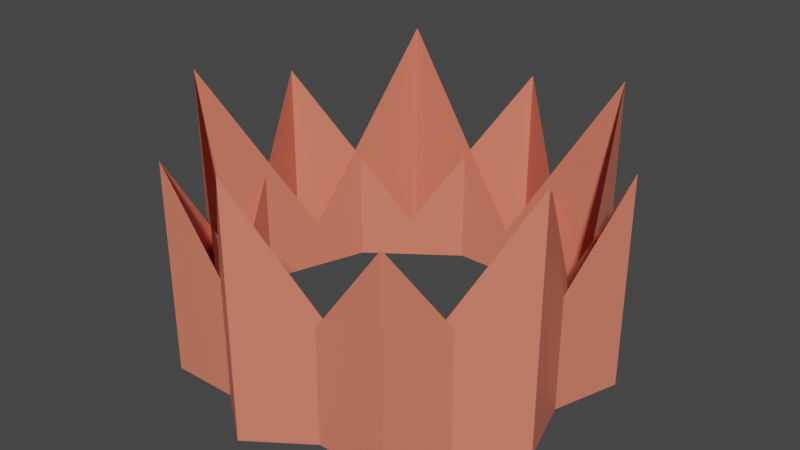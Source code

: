 # Source: fire-ring.blend  (saved by Blender 3.0.42; exported with 4.5.12 LTS)
import bpy
from mathutils import Matrix  # noqa: F401  (used for matrix-valued properties, if any)

bpy.ops.wm.read_factory_settings(use_empty=True)
scene = bpy.context.scene
scene.name = 'Scene'

# ---- collections
col_collection = bpy.data.collections.new('Collection'); scene.collection.children.link(col_collection)

# ---- materials (node trees are filled in below, after node groups)
mat_fire_ring = bpy.data.materials.new('fire-ring')
mat_fire_ring.alpha_threshold = 0.0
mat_fire_ring.use_transparent_shadow = False
mat_fire_ring.line_color = (0.0, 0.0, 0.0, 1.0)

# ---- material node trees
mat_fire_ring.use_nodes = True; mat_fire_ring.node_tree.nodes.clear()
_N = mat_fire_ring.node_tree.nodes; _L = mat_fire_ring.node_tree.links
n0 = _N.new('ShaderNodeOutputMaterial'); n0.name = 'Material Output'; n0.location = (300, 300)
n1 = _N.new('ShaderNodeBsdfPrincipled'); n1.name = 'Principled BSDF'; n1.location = (10, 300)
n1.distribution = 'GGX'
n1.subsurface_method = 'BURLEY'
n1.inputs[0].default_value = (0.8, 0.2089, 0.1339, 1.0)
n1.inputs[2].default_value = 0.4
n1.inputs[3].default_value = 1.45
n1.inputs[27].default_value = (0.0, 0.0, 0.0, 1.0)
n1.inputs[28].default_value = 1.0
_L.new(n1.outputs[0], n0.inputs[0])
n0.is_active_output = True

# ---- world
world_world = bpy.data.worlds.new('World'); scene.world = world_world
world_world.use_nodes = True; world_world.node_tree.nodes.clear()
_N = world_world.node_tree.nodes; _L = world_world.node_tree.links
n0 = _N.new('ShaderNodeOutputWorld'); n0.name = 'World Output'; n0.location = (300, 300)
n1 = _N.new('ShaderNodeBackground'); n1.name = 'Background'; n1.location = (10, 300)
n1.inputs[0].default_value = (0.05088, 0.05088, 0.05088, 1.0)
_L.new(n1.outputs[0], n0.inputs[0])
n0.is_active_output = True
world_world.color = (0.05088, 0.05088, 0.05088)
world_world.use_sun_shadow = False
world_world.sun_shadow_jitter_overblur = 0.0

# ---- meshes
me_fire_ring = bpy.data.meshes.new('fire-ring')
me_fire_ring.from_pydata([(0.0, 1.0, -0.001309), (0.0, 1.0, 1.999), (0.9511, 0.309, -0.001309), (0.9511, 0.309, 1.999), (0.5878, -0.809, -0.001309), (0.5878, -0.809, 1.999), (-0.5878, -0.809, -0.001309), (-0.5878, -0.809, 1.999), (-0.9511, 0.309, -0.001309), (-0.9511, 0.309, 1.999), (0.4755, 0.6545, -0.001309), (0.4755, 0.6545, 0.4039), (0.7694, -0.25, -0.001309), (0.7694, -0.25, 0.4039), (-5.96e-08, -0.809, -0.001309), (-1.192e-07, -0.809, 0.4039), (-0.7694, -0.25, -0.001309), (-0.7694, -0.25, 0.4039), (-0.4755, 0.6545, -0.001309), (-0.4755, 0.6545, 0.4039), (-0.5736, 0.8192, -0.001529), (-0.5736, 0.8192, 2.334), (0.6018, 0.7986, -0.001529), (0.6018, 0.7986, 2.334), (0.9455, -0.3256, -0.001529), (0.9455, -0.3256, 2.334), (-0.01745, -0.9998, -0.001529), (-0.01745, -0.9998, 2.334), (-0.9563, -0.2924, -0.001529), (-0.9563, -0.2924, 2.334), (0.01412, 0.8089, -0.001529), (0.01412, 0.8089, 0.4716), (0.7737, 0.2365, -0.001529), (0.7737, 0.2365, 0.4716), (0.464, -0.6627, -0.001529), (0.464, -0.6627, 0.4716), (-0.4869, -0.6461, -0.001529), (-0.4869, -0.6461, 0.4716), (-0.7649, 0.2634, -0.001529), (-0.7649, 0.2634, 0.4716)], [], [(18, 19, 1, 0), (8, 9, 19, 18), (16, 17, 9, 8), (6, 7, 17, 16), (14, 15, 7, 6), (4, 5, 15, 14), (12, 13, 5, 4), (2, 3, 13, 12), (10, 11, 3, 2), (1, 11, 10, 0), (38, 39, 21, 20), (28, 29, 39, 38), (36, 37, 29, 28), (26, 27, 37, 36), (34, 35, 27, 26), (24, 25, 35, 34), (32, 33, 25, 24), (22, 23, 33, 32), (30, 31, 23, 22), (21, 31, 30, 20)])
_uv = me_fire_ring.uv_layers.new(name='UVMap')
_uv.uv.foreach_set('vector', [0.1, 0.5, 0.1, 1.0, 2.98e-08, 1.0, 2.98e-08, 0.5, 0.2, 0.5, 0.2, 1.0, 0.1, 1.0, 0.1, 0.5, 0.3, 0.5, 0.3, 1.0, 0.2, 1.0, 0.2, 0.5, 0.4, 0.5, 0.4, 1.0, 0.3, 1.0, 0.3, 0.5, 0.5, 0.5, 0.5, 1.0, 0.4, 1.0, 0.4, 0.5, 0.6, 0.5, 0.6, 1.0, 0.5, 1.0, 0.5, 0.5, 0.7, 0.5, 0.7, 1.0, 0.6, 1.0, 0.6, 0.5, 0.8, 0.5, 0.8, 1.0, 0.7, 1.0, 0.7, 0.5, 0.9, 0.5, 0.9, 1.0, 0.8, 1.0, 0.8, 0.5, 1.0, 1.0, 0.9, 1.0, 0.9, 0.5, 1.0, 0.5, 0.1, 0.5, 0.1, 1.0, 2.98e-08, 1.0, 2.98e-08, 0.5, 0.2, 0.5, 0.2, 1.0, 0.1, 1.0, 0.1, 0.5, 0.3, 0.5, 0.3, 1.0, 0.2, 1.0, 0.2, 0.5, 0.4, 0.5, 0.4, 1.0, 0.3, 1.0, 0.3, 0.5, 0.5, 0.5, 0.5, 1.0, 0.4, 1.0, 0.4, 0.5, 0.6, 0.5, 0.6, 1.0, 0.5, 1.0, 0.5, 0.5, 0.7, 0.5, 0.7, 1.0, 0.6, 1.0, 0.6, 0.5, 0.8, 0.5, 0.8, 1.0, 0.7, 1.0, 0.7, 0.5, 0.9, 0.5, 0.9, 1.0, 0.8, 1.0, 0.8, 0.5, 1.0, 1.0, 0.9, 1.0, 0.9, 0.5, 1.0, 0.5])
me_fire_ring.materials.append(mat_fire_ring)
me_fire_ring.use_remesh_fix_poles = True
me_fire_ring.use_remesh_preserve_attributes = False
me_fire_ring.use_mirror_vertex_groups = False
me_fire_ring.update()

# ---- objects
ob_fire_ring = bpy.data.objects.new('fire-ring', me_fire_ring)

# ---- transforms, parenting, visibility, modifiers, constraints
ob_fire_ring.location = (0.0, 0.0, 0.0)
ob_fire_ring.scale = (1.0, 1.0, 0.5)
ob_fire_ring.lineart.crease_threshold = 0.0

# ---- collection membership
col_collection.objects.link(ob_fire_ring)

# ---- scene / render settings (as saved in the file)
scene.frame_start = 1; scene.frame_end = 250; scene.frame_set(1)
scene.render.engine = 'BLENDER_EEVEE_NEXT'
scene.cycles.use_denoising = False
scene.cycles.samples = 128
scene.cycles.sampling_pattern = 'TABULATED_SOBOL'
scene.cycles.use_adaptive_sampling = False
scene.cycles.use_light_tree = False
scene.view_settings.view_transform = 'Filmic'
bpy.context.view_layer.update()

# ---- added for rendering (the .blend has no active camera and no usable light): camera, sun
cam_auto = bpy.data.cameras.new('AutoCamera')
cam_auto.lens = 50.0
cam_auto.sensor_width = 36.0
cam_auto.clip_end = 1000.0
ob_auto_camera = bpy.data.objects.new('AutoCamera', cam_auto)
scene.collection.objects.link(ob_auto_camera)
ob_auto_camera.location = (2.77317, -3.33088, 2.8037)
ob_auto_camera.rotation_euler = (1.09748, -7.21219e-08, 0.694738)
scene.camera = ob_auto_camera
light_auto_sun = bpy.data.lights.new('AutoSun', 'SUN')
light_auto_sun.energy = 3.0
light_auto_sun.angle = 0.0523599
ob_auto_sun = bpy.data.objects.new('AutoSun', light_auto_sun)
scene.collection.objects.link(ob_auto_sun)
ob_auto_sun.rotation_euler = (0.872665, 0.174533, 0.523599)
bpy.context.view_layer.update()
